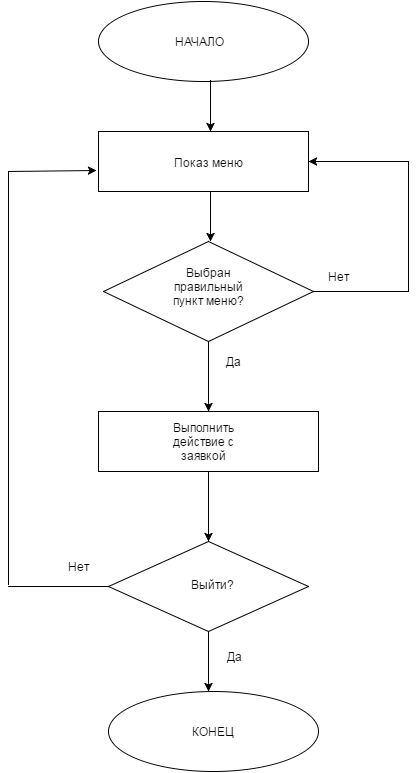

The diagram above was exported from draw.io. Its source (the exported page's mxGraphModel, read from the mxfile embedded in the PNG):
<mxGraphModel dx="1434" dy="736" grid="1" gridSize="10" guides="1" tooltips="1" connect="1" arrows="1" fold="1" page="1" pageScale="1" pageWidth="826" pageHeight="1169" background="#ffffff" math="0" shadow="0">
  <root>
    <mxCell id="0" />
    <mxCell id="1" parent="0" />
    <mxCell id="3" value="" style="ellipse;whiteSpace=wrap;html=1;" vertex="1" parent="1">
      <mxGeometry x="330" y="310" width="210" height="80" as="geometry" />
    </mxCell>
    <mxCell id="4" value="НАЧАЛО" style="text;html=1;strokeColor=none;fillColor=none;align=center;verticalAlign=middle;whiteSpace=wrap;overflow=hidden;" vertex="1" parent="1">
      <mxGeometry x="390" y="330" width="80" height="40" as="geometry" />
    </mxCell>
    <mxCell id="5" value="" style="whiteSpace=wrap;html=1;" vertex="1" parent="1">
      <mxGeometry x="330" y="440" width="210" height="60" as="geometry" />
    </mxCell>
    <mxCell id="6" value="Показ меню" style="text;html=1;strokeColor=none;fillColor=none;align=center;verticalAlign=middle;whiteSpace=wrap;overflow=hidden;" vertex="1" parent="1">
      <mxGeometry x="370" y="448" width="140" height="45" as="geometry" />
    </mxCell>
    <mxCell id="7" value="" style="rhombus;whiteSpace=wrap;html=1;" vertex="1" parent="1">
      <mxGeometry x="335" y="550" width="210" height="100" as="geometry" />
    </mxCell>
    <mxCell id="8" value="Выбран правильный пункт меню?" style="text;html=1;strokeColor=none;fillColor=none;align=center;verticalAlign=middle;whiteSpace=wrap;overflow=hidden;" vertex="1" parent="1">
      <mxGeometry x="397" y="565" width="87" height="60" as="geometry" />
    </mxCell>
    <mxCell id="9" value="" style="endArrow=none;html=1;exitX=1;exitY=0.5;endFill=0;" edge="1" parent="1" source="7">
      <mxGeometry width="50" height="50" relative="1" as="geometry">
        <mxPoint x="580" y="630" as="sourcePoint" />
        <mxPoint x="640" y="600" as="targetPoint" />
        <Array as="points">
          <mxPoint x="590" y="600" />
        </Array>
      </mxGeometry>
    </mxCell>
    <mxCell id="10" value="" style="endArrow=none;html=1;endFill=0;" edge="1" parent="1">
      <mxGeometry width="50" height="50" relative="1" as="geometry">
        <mxPoint x="640" y="600" as="sourcePoint" />
        <mxPoint x="640" y="470" as="targetPoint" />
      </mxGeometry>
    </mxCell>
    <mxCell id="11" value="" style="endArrow=classic;html=1;entryX=1;entryY=0.5;" edge="1" parent="1" target="5">
      <mxGeometry width="50" height="50" relative="1" as="geometry">
        <mxPoint x="640" y="470" as="sourcePoint" />
        <mxPoint x="60" y="310" as="targetPoint" />
      </mxGeometry>
    </mxCell>
    <mxCell id="12" value="Нет" style="text;html=1;strokeColor=none;fillColor=none;align=center;verticalAlign=middle;whiteSpace=wrap;overflow=hidden;" vertex="1" parent="1">
      <mxGeometry x="550" y="575" width="40" height="20" as="geometry" />
    </mxCell>
    <mxCell id="13" value="" style="endArrow=classic;html=1;exitX=0.533;exitY=0.988;entryX=0.533;entryY=0;exitPerimeter=0;entryPerimeter=0;" edge="1" parent="1" source="3" target="5">
      <mxGeometry width="50" height="50" relative="1" as="geometry">
        <mxPoint x="10" y="360" as="sourcePoint" />
        <mxPoint x="60" y="310" as="targetPoint" />
      </mxGeometry>
    </mxCell>
    <mxCell id="14" value="" style="endArrow=classic;html=1;entryX=0.51;entryY=0;entryPerimeter=0;" edge="1" parent="1" target="7">
      <mxGeometry width="50" height="50" relative="1" as="geometry">
        <mxPoint x="442" y="500" as="sourcePoint" />
        <mxPoint x="60" y="310" as="targetPoint" />
      </mxGeometry>
    </mxCell>
    <mxCell id="16" value="" style="endArrow=classic;html=1;exitX=0.5;exitY=1;" edge="1" parent="1" source="7">
      <mxGeometry width="50" height="50" relative="1" as="geometry">
        <mxPoint x="10" y="360" as="sourcePoint" />
        <mxPoint x="440" y="720" as="targetPoint" />
      </mxGeometry>
    </mxCell>
    <mxCell id="17" style="edgeStyle=orthogonalEdgeStyle;rounded=0;html=1;exitX=0.75;exitY=0;entryX=0.75;entryY=0;endArrow=none;endFill=0;jettySize=auto;orthogonalLoop=1;" edge="1" parent="1" source="8" target="8">
      <mxGeometry relative="1" as="geometry" />
    </mxCell>
    <mxCell id="18" value="Да" style="text;html=1;strokeColor=none;fillColor=none;align=center;verticalAlign=middle;whiteSpace=wrap;overflow=hidden;" vertex="1" parent="1">
      <mxGeometry x="444" y="660" width="40" height="20" as="geometry" />
    </mxCell>
    <mxCell id="20" value="" style="whiteSpace=wrap;html=1;" vertex="1" parent="1">
      <mxGeometry x="330" y="720" width="220" height="60" as="geometry" />
    </mxCell>
    <mxCell id="21" value="Выполнить действие с заявкой" style="text;html=1;strokeColor=none;fillColor=none;align=center;verticalAlign=middle;whiteSpace=wrap;overflow=hidden;" vertex="1" parent="1">
      <mxGeometry x="382" y="725" width="107" height="50" as="geometry" />
    </mxCell>
    <mxCell id="22" value="" style="endArrow=classic;html=1;exitX=0.5;exitY=1;" edge="1" parent="1" source="20">
      <mxGeometry width="50" height="50" relative="1" as="geometry">
        <mxPoint x="10" y="360" as="sourcePoint" />
        <mxPoint x="440" y="850" as="targetPoint" />
      </mxGeometry>
    </mxCell>
    <mxCell id="23" value="" style="rhombus;whiteSpace=wrap;html=1;" vertex="1" parent="1">
      <mxGeometry x="340" y="850" width="200" height="90" as="geometry" />
    </mxCell>
    <mxCell id="24" value="Выйти?" style="text;html=1;strokeColor=none;fillColor=none;align=center;verticalAlign=middle;whiteSpace=wrap;overflow=hidden;" vertex="1" parent="1">
      <mxGeometry x="416" y="875" width="54" height="35" as="geometry" />
    </mxCell>
    <mxCell id="25" value="" style="endArrow=none;html=1;exitX=0;exitY=0.5;endFill=0;" edge="1" parent="1" source="23">
      <mxGeometry width="50" height="50" relative="1" as="geometry">
        <mxPoint x="10" y="360" as="sourcePoint" />
        <mxPoint x="240" y="895" as="targetPoint" />
      </mxGeometry>
    </mxCell>
    <mxCell id="27" value="" style="endArrow=none;html=1;endFill=0;" edge="1" parent="1">
      <mxGeometry width="50" height="50" relative="1" as="geometry">
        <mxPoint x="240" y="893" as="sourcePoint" />
        <mxPoint x="240" y="480" as="targetPoint" />
      </mxGeometry>
    </mxCell>
    <mxCell id="28" value="" style="endArrow=classic;html=1;entryX=-0.01;entryY=0.65;entryPerimeter=0;" edge="1" parent="1" target="5">
      <mxGeometry width="50" height="50" relative="1" as="geometry">
        <mxPoint x="240" y="480" as="sourcePoint" />
        <mxPoint x="320" y="480" as="targetPoint" />
      </mxGeometry>
    </mxCell>
    <mxCell id="29" value="Нет" style="text;html=1;strokeColor=none;fillColor=none;align=center;verticalAlign=middle;whiteSpace=wrap;overflow=hidden;" vertex="1" parent="1">
      <mxGeometry x="290" y="865" width="40" height="20" as="geometry" />
    </mxCell>
    <mxCell id="30" value="" style="endArrow=classic;html=1;exitX=0.5;exitY=1;" edge="1" parent="1" source="23">
      <mxGeometry width="50" height="50" relative="1" as="geometry">
        <mxPoint x="10" y="360" as="sourcePoint" />
        <mxPoint x="440" y="1000" as="targetPoint" />
      </mxGeometry>
    </mxCell>
    <mxCell id="31" value="КОНЕЦ" style="ellipse;whiteSpace=wrap;html=1;" vertex="1" parent="1">
      <mxGeometry x="340" y="1000" width="210" height="80" as="geometry" />
    </mxCell>
    <mxCell id="32" value="Да" style="text;html=1;strokeColor=none;fillColor=none;align=center;verticalAlign=middle;whiteSpace=wrap;overflow=hidden;" vertex="1" parent="1">
      <mxGeometry x="435" y="940" width="60" height="50" as="geometry" />
    </mxCell>
  </root>
</mxGraphModel>